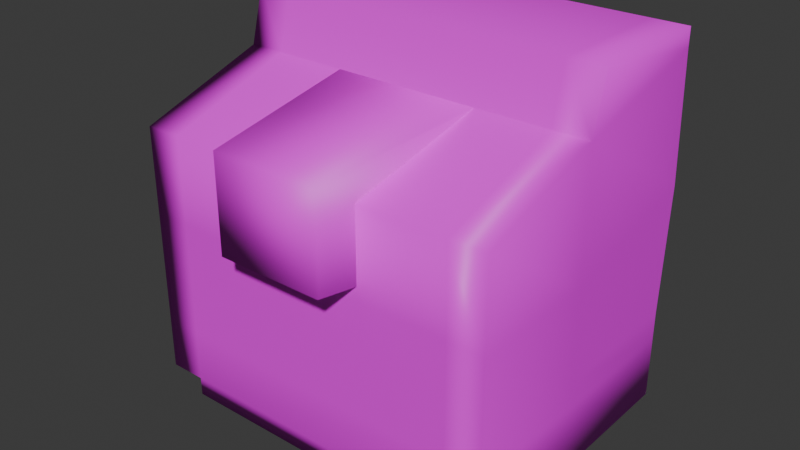 # Source: tv.blend  (saved by Blender 4.2.66; exported with 4.5.12 LTS)
import bpy
from mathutils import Matrix  # noqa: F401  (used for matrix-valued properties, if any)

bpy.ops.wm.read_factory_settings(use_empty=True)
scene = bpy.context.scene
scene.name = 'Scene'

# ---- collections
col_collection = bpy.data.collections.new('Collection'); scene.collection.children.link(col_collection)

# ---- images (referenced by path relative to the original .blend; pixels are not part of the script)
import os
ASSET_DIR = os.environ.get("B2B_ASSET_DIR", "")  # directory of the original .blend (textures are referenced by path, not embedded)
HERE = os.path.dirname(os.path.abspath(__file__))  # packed textures are extracted next to this script under _unpacked/

def load_image(name, relpath, width, height, colorspace="sRGB"):
    """Load a texture the original file referenced (path relative to the .blend, or extracted next to this script)."""
    p = next((c for c in (os.path.join(HERE, relpath), os.path.join(ASSET_DIR, relpath)) if relpath and os.path.exists(c)), "")
    if p:
        img = bpy.data.images.load(p, check_existing=True)
        img.name = name
    else:  # same state as the original file: an image datablock whose file is absent (Cycles renders it pink)
        img = bpy.data.images.new(name, width, height)
        img.source = "FILE"
        img.filepath = "//" + (relpath or name)
    img.colorspace_settings.name = colorspace
    return img
img_tv = load_image('TV', 'missing.png', 1024, 1024, 'sRGB')
img_screen = load_image('Screen', 'missing.png', 1024, 1024, 'sRGB')

# ---- materials (node trees are filled in below, after node groups)
mat_tv = bpy.data.materials.new('TV')
mat_screen = bpy.data.materials.new('Screen')

# ---- material node trees
mat_tv.use_nodes = True; mat_tv.node_tree.nodes.clear()
_N = mat_tv.node_tree.nodes; _L = mat_tv.node_tree.links
n0 = _N.new('ShaderNodeBsdfPrincipled'); n0.name = 'Principled BSDF'; n0.location = (10, 300)
n1 = _N.new('ShaderNodeOutputMaterial'); n1.name = 'Material Output'; n1.location = (300, 300)
n2 = _N.new('ShaderNodeTexImage'); n2.name = 'Image Texture'; n2.location = (-280, 271)
n2.image = img_tv
_L.new(n0.outputs[0], n1.inputs[0])
_L.new(n2.outputs[0], n0.inputs[0])
n1.is_active_output = True
mat_screen.use_nodes = True; mat_screen.node_tree.nodes.clear()
_N = mat_screen.node_tree.nodes; _L = mat_screen.node_tree.links
n0 = _N.new('ShaderNodeBsdfPrincipled'); n0.name = 'Principled BSDF'; n0.location = (10, 300)
n1 = _N.new('ShaderNodeOutputMaterial'); n1.name = 'Material Output'; n1.location = (300, 300)
n2 = _N.new('ShaderNodeTexImage'); n2.name = 'Image Texture'; n2.location = (-280, 271)
n2.image = img_screen
_L.new(n0.outputs[0], n1.inputs[0])
_L.new(n2.outputs[0], n0.inputs[0])
n1.is_active_output = True

# ---- world
world_world = bpy.data.worlds.new('World'); scene.world = world_world
world_world.use_nodes = True; world_world.node_tree.nodes.clear()
_N = world_world.node_tree.nodes; _L = world_world.node_tree.links
n0 = _N.new('ShaderNodeOutputWorld'); n0.name = 'World Output'; n0.location = (300, 300)
n1 = _N.new('ShaderNodeBackground'); n1.name = 'Background'; n1.location = (10, 300)
n1.inputs[0].default_value = (0.05088, 0.05088, 0.05088, 1.0)
_L.new(n1.outputs[0], n0.inputs[0])
n0.is_active_output = True
world_world.color = (0.05088, 0.05088, 0.05088)
world_world.sun_shadow_jitter_overblur = 0.0

# ---- meshes
me_cube_001 = bpy.data.meshes.new('Cube.001')
me_cube_001.from_pydata([(-1.0, 0.2, 0.0), (-1.0, 0.2803, 2.0), (-0.8759, 1.016, 0.03868), (-0.9783, 1.013, 1.978), (1.0, 0.2, 0.0), (1.0, 0.2803, 2.0), (0.8759, 1.016, 0.03868), (0.9783, 1.013, 1.978), (-1.0, 0.2, 1.7), (-0.9783, 1.013, 1.9), (0.9783, 1.013, 1.9), (1.0, 0.2, 1.7), (-1.0, -0.5, 0.1), (1.0, -0.5, 0.1), (-1.0, -0.5, 1.467), (1.0, -0.5, 1.467), (-0.9783, 1.05, 1.2), (0.9783, 1.05, 1.2), (1.0, 0.2, 1.0), (-1.0, 0.2, 1.0), (1.0, -0.5, 1.0), (-1.0, -0.5, 1.0), (-0.9783, 1.013, 0.5), (0.9783, 1.013, 0.5), (1.0, 0.2, 0.5), (1.0, -0.5, 0.5), (-1.0, 0.2, 0.5), (-1.0, -0.5, 0.5), (0.4097, 1.056, 0.03868), (0.8, 1.013, 1.978), (0.8, 0.2, 0.0), (0.8, 0.2803, 2.0), (0.8, 0.2, 1.7), (0.8, 1.0, 1.9), (0.8, -0.5, 0.1), (0.8, -0.5, 1.467), (0.8, -0.5, 1.0), (0.8, 1.036, 1.2), (0.8, 1.0, 0.5), (0.8, -0.5, 0.5), (-0.4097, 1.056, 0.03868), (-0.8, 0.2803, 2.0), (-0.8, 0.2, 1.7), (-0.8, -0.5, 1.467), (-0.8, -0.5, 1.0), (-0.8, -0.5, 0.5), (-0.8, 1.013, 1.978), (-0.8, 0.2, 0.0), (-0.8217, 1.013, 1.922), (-0.8, -0.5, 0.1), (-0.8, 1.036, 1.2), (-0.8217, 1.013, 0.4783), (0.8, 0.9348, 1.9), (0.8, 0.9709, 1.2), (0.8, 0.9348, 0.5), (-0.8, 0.9348, 1.9), (-0.8, 0.9709, 1.2), (-0.8, 0.9348, 0.5), (-0.9783, 1.013, 0.3751), (0.9783, 1.013, 0.3751), (1.0, 0.2, 0.3534), (1.0, -0.5, 0.3827), (-1.0, 0.2, 0.3534), (-1.0, -0.5, 0.3827), (0.8, -0.5, 0.3827), (0.4097, 1.013, 0.3751), (-0.4097, 1.013, 0.3751), (-0.8, -0.5, 0.3827), (0.8, 1.0, 2.0), (1.0, 1.0, 2.0), (-1.0, 1.0, 2.0), (-1.0, 1.0, 1.9), (1.0, 1.0, 1.9), (-1.0, 1.036, 1.2), (1.0, 1.036, 1.2), (-1.0, 1.0, 0.5), (1.0, 1.0, 0.5), (0.8217, 1.05, 1.2), (0.8217, 1.013, 0.4783), (0.8217, 1.013, 1.922), (-0.8, 1.0, 2.0), (-0.8, 1.0, 1.9), (-0.8, 1.0, 0.5), (-0.8217, 1.05, 1.2), (-0.8759, 1.016, 0.3147), (0.8759, 1.016, 0.3147), (-0.4097, 1.0, 0.3534), (0.4097, 1.0, 0.3534), (-1.0, 1.0, 0.3534), (-1.0, 1.0, 0.0), (-0.4097, 1.0, 0.0), (1.0, 1.0, 0.3534), (1.0, 1.0, 0.0), (0.4097, 1.0, 0.0), (-0.4097, 1.056, 0.3147), (0.4097, 1.056, 0.3147), (0.8, -0.5, 0.0), (-0.8, -0.5, 0.0)], [], [(8, 1, 70, 71), (79, 29, 7, 10), (72, 69, 5, 11), (42, 41, 1, 8), (93, 92, 4, 30), (80, 70, 1, 41), (62, 0, 12, 63), (74, 72, 11, 18), (77, 79, 10, 17), (19, 8, 71, 73), (44, 43, 14, 21), (30, 4, 13, 34), (18, 11, 15, 20), (42, 8, 14, 43), (24, 18, 20, 25), (45, 44, 21, 27), (26, 19, 73, 75), (78, 77, 17, 23), (76, 74, 18, 24), (8, 19, 21, 14), (91, 76, 24, 60), (65, 78, 23, 59), (62, 26, 75, 88), (67, 45, 27, 63), (60, 24, 25, 61), (19, 26, 27, 21), (61, 25, 39, 64), (64, 67, 49, 34), (50, 81, 55, 56), (25, 20, 36, 39), (11, 32, 35, 15), (66, 51, 78, 65), (20, 15, 35, 36), (69, 68, 31, 5), (47, 97, 49), (11, 5, 31, 32), (90, 93, 30, 47), (48, 46, 29, 79), (37, 38, 54, 53), (36, 44, 45, 39), (32, 42, 43, 35), (35, 43, 44, 36), (68, 80, 41, 31), (31, 41, 42, 32), (38, 82, 57, 54), (58, 22, 51, 66), (22, 16, 83, 51), (0, 47, 49, 12), (16, 9, 48, 83), (89, 90, 47, 0), (9, 3, 46, 48), (33, 37, 53, 52), (82, 50, 56, 57), (33, 52, 55, 81), (2, 84, 94, 40), (40, 94, 95, 28), (39, 45, 67, 64), (13, 61, 64, 34), (4, 60, 61, 13), (49, 67, 63, 12), (0, 62, 88, 89), (28, 95, 85, 6), (92, 91, 60, 4), (26, 62, 63, 27), (7, 29, 68, 69), (3, 9, 71, 70), (10, 7, 69, 72), (9, 16, 73, 71), (17, 10, 72, 74), (16, 22, 75, 73), (23, 17, 74, 76), (77, 78, 38, 37), (79, 77, 37, 33), (29, 46, 80, 68), (48, 79, 33, 81), (78, 51, 82, 38), (46, 3, 70, 80), (51, 83, 50, 82), (83, 48, 81, 50), (22, 58, 88, 75), (59, 23, 76, 91), (58, 66, 86, 88), (66, 65, 87, 86), (65, 59, 91, 87), (84, 2, 89, 88), (2, 40, 90, 89), (6, 85, 91, 92), (28, 6, 92, 93), (40, 28, 93, 90), (94, 84, 88, 86), (95, 94, 86, 87), (85, 95, 87, 91), (47, 30, 96, 97), (34, 49, 97, 96), (34, 96, 30)])
me_cube_001.polygons.foreach_set('use_smooth', [True] * 95)
_uv = me_cube_001.uv_layers.new(name='UVMap')
_uv.uv.foreach_set('vector', [0.5525, 0.7461, 0.5391, 0.7962, 0.4189, 0.7962, 0.4189, 0.7795, 0.7332, 0.3698, 0.7435, 0.3661, 0.7413, 0.3963, 0.7287, 0.3965, 0.2768, 0.8164, 0.2768, 0.8331, 0.1566, 0.8331, 0.1432, 0.7829, 0.05967, 0.3946, 0.05967, 0.4464, 0.02626, 0.4464, 0.02626, 0.3946, 0.9737, 0.6976, 0.9737, 0.7962, 0.8401, 0.7962, 0.8401, 0.7628, 0.8005, 0.05967, 0.8005, 0.02626, 0.9208, 0.02626, 0.9208, 0.05967, 0.5525, 0.5211, 0.5525, 0.4621, 0.6695, 0.4788, 0.6695, 0.526, 0.2829, 0.6994, 0.2768, 0.8164, 0.1432, 0.7829, 0.1432, 0.666, 0.6219, 0.3828, 0.7332, 0.3698, 0.7287, 0.3965, 0.6216, 0.4057, 0.5525, 0.6291, 0.5525, 0.7461, 0.4189, 0.7795, 0.4129, 0.6625, 0.05967, 0.1933, 0.05967, 0.2713, 0.02626, 0.2713, 0.02626, 0.1933, 0.8401, 0.7628, 0.8401, 0.7962, 0.722, 0.7962, 0.722, 0.7628, 0.1432, 0.666, 0.1432, 0.7829, 0.02626, 0.744, 0.02626, 0.666, 0.05967, 0.3946, 0.02626, 0.3946, 0.02626, 0.2713, 0.05967, 0.2713, 0.1432, 0.5825, 0.1432, 0.666, 0.02626, 0.666, 0.02626, 0.5825, 0.05967, 0.1098, 0.05967, 0.1933, 0.02626, 0.1933, 0.02626, 0.1098, 0.5525, 0.5456, 0.5525, 0.6291, 0.4129, 0.6625, 0.4189, 0.5456, 0.5104, 0.3665, 0.6219, 0.3828, 0.6216, 0.4057, 0.5137, 0.3938, 0.2768, 0.5825, 0.2829, 0.6994, 0.1432, 0.666, 0.1432, 0.5825, 0.5525, 0.7461, 0.5525, 0.6291, 0.6695, 0.6291, 0.6695, 0.7072, 0.2768, 0.558, 0.2768, 0.5825, 0.1432, 0.5825, 0.1432, 0.558, 0.4917, 0.2912, 0.5104, 0.3665, 0.5137, 0.3938, 0.4925, 0.3926, 0.5525, 0.5211, 0.5525, 0.5456, 0.4189, 0.5456, 0.4189, 0.5211, 0.05967, 0.09019, 0.05967, 0.1098, 0.02626, 0.1098, 0.02626, 0.09019, 0.1432, 0.558, 0.1432, 0.5825, 0.02626, 0.5825, 0.02626, 0.5629, 0.5525, 0.6291, 0.5525, 0.5456, 0.6695, 0.5456, 0.6695, 0.6291, 0.3604, 0.09019, 0.3604, 0.1098, 0.3269, 0.1098, 0.3269, 0.09019, 0.3269, 0.09019, 0.05967, 0.09019, 0.05967, 0.04296, 0.3269, 0.04296, 0.6196, 0.05652, 0.7296, 0.07015, 0.7201, 0.07868, 0.6198, 0.06426, 0.3604, 0.1098, 0.3604, 0.1933, 0.3269, 0.1933, 0.3269, 0.1098, 0.3604, 0.3946, 0.3269, 0.3946, 0.3269, 0.2713, 0.3604, 0.2713, 0.4896, 0.1472, 0.5072, 0.07151, 0.5104, 0.3665, 0.4917, 0.2912, 0.3604, 0.1933, 0.3604, 0.2713, 0.3269, 0.2713, 0.3269, 0.1933, 0.8005, 0.3604, 0.8005, 0.3269, 0.9208, 0.3269, 0.9208, 0.3604, 0.8401, 0.4955, 0.7243, 0.512, 0.722, 0.4955, 0.3604, 0.3946, 0.3604, 0.4464, 0.3269, 0.4464, 0.3269, 0.3946, 0.9737, 0.5607, 0.9737, 0.6976, 0.8401, 0.7628, 0.8401, 0.4955, 0.7334, 0.06655, 0.7435, 0.07039, 0.7435, 0.3661, 0.7332, 0.3698, 0.622, 0.3798, 0.5142, 0.363, 0.5226, 0.355, 0.6221, 0.3721, 0.3269, 0.1933, 0.05967, 0.1933, 0.05967, 0.1098, 0.3269, 0.1098, 0.3269, 0.3946, 0.05967, 0.3946, 0.05967, 0.2713, 0.3269, 0.2713, 0.3269, 0.2713, 0.05967, 0.2713, 0.05967, 0.1933, 0.3269, 0.1933, 0.8005, 0.3269, 0.8005, 0.05967, 0.9208, 0.05967, 0.9208, 0.3269, 0.3269, 0.4464, 0.05967, 0.4464, 0.05967, 0.3946, 0.3269, 0.3946, 0.5142, 0.363, 0.5107, 0.07483, 0.5206, 0.0831, 0.5226, 0.355, 0.4887, 0.04567, 0.5101, 0.04382, 0.5072, 0.07151, 0.4896, 0.1472, 0.5101, 0.04382, 0.6192, 0.03023, 0.6196, 0.05347, 0.5072, 0.07151, 0.8401, 0.4621, 0.8401, 0.4955, 0.722, 0.4955, 0.722, 0.4621, 0.6192, 0.03023, 0.7289, 0.04002, 0.7334, 0.06655, 0.6196, 0.05347, 0.9737, 0.4621, 0.9737, 0.5607, 0.8401, 0.4955, 0.8401, 0.4621, 0.7289, 0.04002, 0.7415, 0.04036, 0.7435, 0.07039, 0.7334, 0.06655, 0.7298, 0.3664, 0.622, 0.3798, 0.6221, 0.3721, 0.7215, 0.3585, 0.5107, 0.07483, 0.6196, 0.05652, 0.6198, 0.06426, 0.5206, 0.0831, 0.7298, 0.3664, 0.7215, 0.3585, 0.7201, 0.07868, 0.7296, 0.07015, 0.4261, 0.06304, 0.4767, 0.06422, 0.4734, 0.1474, 0.425, 0.1471, 0.425, 0.1471, 0.4734, 0.1474, 0.4754, 0.2914, 0.427, 0.2924, 0.3269, 0.1098, 0.05967, 0.1098, 0.05967, 0.09019, 0.3269, 0.09019, 0.3604, 0.04296, 0.3604, 0.09019, 0.3269, 0.09019, 0.3269, 0.04296, 0.1432, 0.499, 0.1432, 0.558, 0.02626, 0.5629, 0.02626, 0.5157, 0.05967, 0.04296, 0.05967, 0.09019, 0.02626, 0.09019, 0.02626, 0.04296, 0.5525, 0.4621, 0.5525, 0.5211, 0.4189, 0.5211, 0.4189, 0.4621, 0.427, 0.2924, 0.4754, 0.2914, 0.4803, 0.3744, 0.4297, 0.3766, 0.2768, 0.499, 0.2768, 0.558, 0.1432, 0.558, 0.1432, 0.499, 0.5525, 0.5456, 0.5525, 0.5211, 0.6695, 0.526, 0.6695, 0.5456, 0.7413, 0.3963, 0.7435, 0.3661, 0.748, 0.3662, 0.7451, 0.4003, 0.7415, 0.04036, 0.7289, 0.04002, 0.7291, 0.03589, 0.7454, 0.03637, 0.7287, 0.3965, 0.7413, 0.3963, 0.7451, 0.4003, 0.7289, 0.4006, 0.7289, 0.04002, 0.6192, 0.03023, 0.6191, 0.02626, 0.7291, 0.03589, 0.6216, 0.4057, 0.7287, 0.3965, 0.7289, 0.4006, 0.6215, 0.4096, 0.6192, 0.03023, 0.5101, 0.04382, 0.5096, 0.0394, 0.6191, 0.02626, 0.5137, 0.3938, 0.6216, 0.4057, 0.6215, 0.4096, 0.5133, 0.398, 0.6219, 0.3828, 0.5104, 0.3665, 0.5142, 0.363, 0.622, 0.3798, 0.7332, 0.3698, 0.6219, 0.3828, 0.622, 0.3798, 0.7298, 0.3664, 0.7435, 0.3661, 0.7435, 0.07039, 0.748, 0.07026, 0.748, 0.3662, 0.7334, 0.06655, 0.7332, 0.3698, 0.7298, 0.3664, 0.7296, 0.07015, 0.5104, 0.3665, 0.5072, 0.07151, 0.5107, 0.07483, 0.5142, 0.363, 0.7435, 0.07039, 0.7415, 0.04036, 0.7454, 0.03637, 0.748, 0.07026, 0.5072, 0.07151, 0.6196, 0.05347, 0.6196, 0.05652, 0.5107, 0.07483, 0.6196, 0.05347, 0.7334, 0.06655, 0.7296, 0.07015, 0.6196, 0.05652, 0.5101, 0.04382, 0.4887, 0.04567, 0.4842, 0.0419, 0.5096, 0.0394, 0.4925, 0.3926, 0.5137, 0.3938, 0.5133, 0.398, 0.4881, 0.3966, 0.4887, 0.04567, 0.4896, 0.1472, 0.4852, 0.1472, 0.4842, 0.0419, 0.4896, 0.1472, 0.4917, 0.2912, 0.4873, 0.2913, 0.4852, 0.1472, 0.4917, 0.2912, 0.4925, 0.3926, 0.4881, 0.3966, 0.4873, 0.2913, 0.4767, 0.06422, 0.4261, 0.06304, 0.4201, 0.04004, 0.4842, 0.0419, 0.4261, 0.06304, 0.425, 0.1471, 0.4129, 0.1467, 0.4201, 0.04004, 0.4297, 0.3766, 0.4803, 0.3744, 0.4881, 0.3966, 0.4241, 0.3997, 0.427, 0.2924, 0.4297, 0.3766, 0.4241, 0.3997, 0.4149, 0.2931, 0.425, 0.1471, 0.427, 0.2924, 0.4149, 0.2931, 0.4129, 0.1467, 0.4734, 0.1474, 0.4767, 0.06422, 0.4842, 0.0419, 0.4852, 0.1472, 0.4754, 0.2914, 0.4734, 0.1474, 0.4852, 0.1472, 0.4873, 0.2913, 0.4803, 0.3744, 0.4754, 0.2914, 0.4873, 0.2913, 0.4881, 0.3966, 0.8401, 0.4955, 0.8401, 0.7628, 0.7232, 0.7628, 0.7232, 0.4955, 0.3269, 0.04296, 0.05967, 0.04296, 0.05967, 0.02626, 0.3269, 0.02626, 0.722, 0.7628, 0.7243, 0.7462, 0.8401, 0.7628])
me_cube_001.materials.append(mat_tv)
me_cube_001.use_mirror_x = True
me_cube_001.update()
me_cube_001.normals_split_custom_set([tuple(v) for v in zip(*[iter([-0.9864, -0.09285, 0.1359, -0.6554, -0.2655, 0.7071, -0.7132, 0.02891, 0.7004, -0.9997, 0.02333, 0.001029, -0.036, 0.9977, -0.05783, -5.207e-06, 0.9859, 0.1672, 0.06868, 0.9869, 0.1457, 0.07846, 0.9959, 0.04588, 0.9997, 0.02333, 0.001082, 0.7132, 0.02891, 0.7004, 0.6546, -0.2655, 0.7079, 0.9864, -0.09285, 0.1359, 0.0, -0.564, 0.8258, 1.39e-05, -0.3512, 0.9363, -0.6554, -0.2655, 0.7071, -0.9864, -0.09285, 0.1359, 0.0005628, 0.03869, -0.9993, 0.6481, 0.1336, -0.7497, 0.742, -0.02936, -0.6697, 0.01376, -0.007879, -0.9999, 2.212e-05, 0.02947, 0.9996, -0.7132, 0.02891, 0.7004, -0.6554, -0.2655, 0.7071, 1.39e-05, -0.3512, 0.9363, -1.0, 0.0, 0.0, -0.742, -0.02937, -0.6697, -0.8128, -0.2795, -0.5111, -0.9692, -0.2462, 4.023e-05, 0.9996, 0.02804, -6.139e-06, 0.9997, 0.02333, 0.001082, 0.9864, -0.09285, 0.1359, 1.0, 0.0, 0.0, -0.07516, 0.9972, 8.135e-06, -0.036, 0.9977, -0.05783, 0.07846, 0.9959, 0.04588, 0.07726, 0.997, 1.289e-09, -1.0, 0.0, 0.0, -0.9864, -0.09285, 0.1359, -0.9997, 0.02333, 0.001029, -0.9996, 0.02804, -4.963e-05, 0.0, -1.0, 0.0, 7.622e-06, -0.7071, 0.7071, -0.8999, -0.3084, 0.3084, -0.969, -0.2471, 0.0001467, 0.01376, -0.007879, -0.9999, 0.742, -0.02936, -0.6697, 0.8128, -0.2795, -0.5112, 0.04978, -0.9787, -0.1989, 1.0, 0.0, 0.0, 0.9864, -0.09285, 0.1359, 0.8999, -0.3084, 0.3084, 0.969, -0.2471, 0.0, 0.0, -0.564, 0.8258, -0.9864, -0.09285, 0.1359, -0.8999, -0.3084, 0.3084, 7.622e-06, -0.7071, 0.7071, 1.0, 0.0, 0.0, 1.0, 0.0, 0.0, 0.969, -0.2471, 0.0, 0.9632, -0.2688, 0.0, 0.0, -1.0, 0.0, 0.0, -1.0, 0.0, -0.969, -0.2471, 0.0001467, -0.9632, -0.2688, -4.71e-05, -1.0, 0.0, 0.0, -1.0, 0.0, 0.0, -0.9996, 0.02804, -4.963e-05, -0.9996, 0.02941, -0.001263, -0.02906, 0.9985, 0.04671, -0.07516, 0.9972, 8.135e-06, 0.07726, 0.997, 1.289e-09, 0.06874, 0.9969, -0.03806, 0.9996, 0.02941, -0.001231, 0.9996, 0.02804, -6.139e-06, 1.0, 0.0, 0.0, 1.0, 0.0, 0.0, -0.9864, -0.09285, 0.1359, -1.0, 0.0, 0.0, -0.969, -0.2471, 0.0001467, -0.8999, -0.3084, 0.3084, 0.9832, 0.1809, 0.02409, 0.9996, 0.02941, -0.001231, 1.0, 0.0, 0.0, 1.0, 0.0, 0.0, 1.102e-05, 0.9955, -0.09519, -0.02906, 0.9985, 0.04671, 0.06874, 0.9969, -0.03806, 0.03307, 0.9895, -0.141, -1.0, 0.0, 0.0, -1.0, 0.0, 0.0, -0.9996, 0.02941, -0.001263, -0.9832, 0.1809, 0.0241, 0.0, -1.0, 0.0, 0.0, -1.0, 0.0, -0.9632, -0.2688, -4.71e-05, -0.9692, -0.2462, 4.023e-05, 1.0, 0.0, 0.0, 1.0, 0.0, 0.0, 0.9632, -0.2688, 0.0, 0.9692, -0.2462, 4.034e-05, -1.0, 0.0, 0.0, -1.0, 0.0, 0.0, -0.9632, -0.2688, -4.71e-05, -0.969, -0.2471, 0.0001467, 0.9692, -0.2462, 4.034e-05, 0.9632, -0.2688, 0.0, 0.0, -1.0, 0.0, 0.0, -1.0, 0.0, 0.0, -1.0, 0.0, 0.0, -1.0, 0.0, -0.04978, -0.9787, -0.1989, 0.04978, -0.9787, -0.1989, 0.9634, 0.268, -1.43e-05, 0.3802, 0.347, -0.8573, 0.4009, 6.488e-06, -0.9161, 1.0, 0.0, 0.0, 0.9632, -0.2688, 0.0, 0.969, -0.2471, 0.0, 0.0, -1.0, 0.0, 0.0, -1.0, 0.0, 0.9864, -0.09285, 0.1359, -2.056e-05, -0.564, 0.8258, -7.669e-06, -0.7071, 0.7071, 0.8999, -0.3084, 0.3084, -1.104e-05, 0.9955, -0.09519, 0.02906, 0.9985, 0.04671, -0.02906, 0.9985, 0.04671, 1.102e-05, 0.9955, -0.09519, 0.969, -0.2471, 0.0, 0.8999, -0.3084, 0.3084, -7.669e-06, -0.7071, 0.7071, 0.0, -1.0, 0.0, 0.7132, 0.02891, 0.7004, 0.0, 0.02947, 0.9996, -1.398e-05, -0.3512, 0.9363, 0.6546, -0.2655, 0.7079, -0.01376, -0.007879, -0.9999, -0.03095, -0.1413, -0.9895, -0.04978, -0.9787, -0.1989, 0.9864, -0.09285, 0.1359, 0.6546, -0.2655, 0.7079, -1.398e-05, -0.3512, 0.9363, -2.056e-05, -0.564, 0.8258, -0.0005935, 0.03869, -0.9993, 0.0005628, 0.03869, -0.9993, 0.01376, -0.007879, -0.9999, -0.01376, -0.007879, -0.9999, 0.036, 0.9977, -0.05783, -5.207e-06, 0.9859, 0.1672, -5.207e-06, 0.9859, 0.1672, -0.036, 0.9977, -0.05783, -0.9634, 0.268, 1.429e-05, -0.3802, 0.347, 0.8573, -0.4009, 6.482e-06, 0.9161, -1.0, 0.0, 0.0, 0.0, -1.0, 0.0, 0.0, -1.0, 0.0, 0.0, -1.0, 0.0, 0.0, -1.0, 0.0, -2.056e-05, -0.564, 0.8258, 0.0, -0.564, 0.8258, 7.622e-06, -0.7071, 0.7071, -7.669e-06, -0.7071, 0.7071, -7.669e-06, -0.7071, 0.7071, 7.622e-06, -0.7071, 0.7071, 0.0, -1.0, 0.0, 0.0, -1.0, 0.0, 0.0, 0.02947, 0.9996, 2.212e-05, 0.02947, 0.9996, 1.39e-05, -0.3512, 0.9363, -1.398e-05, -0.3512, 0.9363, -1.398e-05, -0.3512, 0.9363, 1.39e-05, -0.3512, 0.9363, 0.0, -0.564, 0.8258, -2.056e-05, -0.564, 0.8258, -0.3802, 0.347, 0.8573, 0.3802, 0.347, 0.8573, 0.4009, -2.19e-07, 0.9161, -0.4009, 6.482e-06, 0.9161, -0.03307, 0.9895, -0.1409, -0.06874, 0.9969, -0.03806, 0.02906, 0.9985, 0.04671, -1.104e-05, 0.9955, -0.09519, -0.06874, 0.9969, -0.03806, -0.07726, 0.997, -1.289e-09, 0.07516, 0.9972, -8.137e-06, 0.02906, 0.9985, 0.04671, -0.742, -0.02937, -0.6697, -0.01376, -0.007879, -0.9999, -0.04978, -0.9787, -0.1989, -0.8128, -0.2795, -0.5111, -0.07726, 0.997, -1.289e-09, -0.07846, 0.9959, 0.04588, 0.036, 0.9977, -0.05783, 0.07516, 0.9972, -8.137e-06, -0.6481, 0.1336, -0.7498, -0.0005935, 0.03869, -0.9993, -0.01376, -0.007879, -0.9999, -0.742, -0.02937, -0.6697, -0.07846, 0.9959, 0.04588, -0.06867, 0.9869, 0.1457, -5.207e-06, 0.9859, 0.1672, 0.036, 0.9977, -0.05783, -0.3802, 0.347, -0.8573, -0.9634, 0.268, 1.429e-05, -1.0, 0.0, 0.0, -0.4009, -2.19e-07, -0.9161, 0.3802, 0.347, 0.8573, 0.9634, 0.268, -1.43e-05, 1.0, 0.0, 0.0, 0.4009, -2.19e-07, 0.9161, -0.3802, 0.347, -0.8573, -0.4009, -2.19e-07, -0.9161, 0.4009, 6.488e-06, -0.9161, 0.3802, 0.347, -0.8573, -0.08826, 0.9917, -0.09379, -0.08826, 0.9917, 0.09379, -0.02813, 0.9877, 0.1538, -0.02816, 0.9877, -0.1538, -0.02816, 0.9877, -0.1538, -0.02813, 0.9877, 0.1538, 0.02813, 0.9877, 0.1538, 0.02815, 0.9877, -0.1538, 0.0, -1.0, 0.0, 0.0, -1.0, 0.0, 0.0, -1.0, 0.0, 0.0, -1.0, 0.0, 0.8128, -0.2795, -0.5112, 0.9692, -0.2462, 4.034e-05, 0.0, -1.0, 0.0, 0.04978, -0.9787, -0.1989, 0.742, -0.02936, -0.6697, 1.0, 0.0, 0.0, 0.9692, -0.2462, 4.034e-05, 0.8128, -0.2795, -0.5112, -0.04978, -0.9787, -0.1989, 0.0, -1.0, 0.0, -0.9692, -0.2462, 4.023e-05, -0.8128, -0.2795, -0.5111, -0.742, -0.02937, -0.6697, -1.0, 0.0, 0.0, -0.9832, 0.1809, 0.0241, -0.6481, 0.1336, -0.7498, 0.02815, 0.9877, -0.1538, 0.02813, 0.9877, 0.1538, 0.08826, 0.9917, 0.09379, 0.08826, 0.9917, -0.09379, 0.6481, 0.1336, -0.7497, 0.9832, 0.1809, 0.02409, 1.0, 0.0, 0.0, 0.742, -0.02936, -0.6697, -1.0, 0.0, 0.0, -1.0, 0.0, 0.0, -0.9692, -0.2462, 4.023e-05, -0.9632, -0.2688, -4.71e-05, 0.06868, 0.9869, 0.1457, -5.207e-06, 0.9859, 0.1672, 0.0, 0.02947, 0.9996, 0.7132, 0.02891, 0.7004, -0.06867, 0.9869, 0.1457, -0.07846, 0.9959, 0.04588, -0.9997, 0.02333, 0.001029, -0.7132, 0.02891, 0.7004, 0.07846, 0.9959, 0.04588, 0.06868, 0.9869, 0.1457, 0.7132, 0.02891, 0.7004, 0.9997, 0.02333, 0.001082, -0.07846, 0.9959, 0.04588, -0.07726, 0.997, -1.289e-09, -0.9996, 0.02804, -4.963e-05, -0.9997, 0.02333, 0.001029, 0.07726, 0.997, 1.289e-09, 0.07846, 0.9959, 0.04588, 0.9997, 0.02333, 0.001082, 0.9996, 0.02804, -6.139e-06, -0.07726, 0.997, -1.289e-09, -0.06874, 0.9969, -0.03806, -0.9996, 0.02941, -0.001263, -0.9996, 0.02804, -4.963e-05, 0.06874, 0.9969, -0.03806, 0.07726, 0.997, 1.289e-09, 0.9996, 0.02804, -6.139e-06, 0.9996, 0.02941, -0.001231, -0.07516, 0.9972, 8.135e-06, -0.02906, 0.9985, 0.04671, -0.3802, 0.347, 0.8573, -0.9634, 0.268, 1.429e-05, -0.036, 0.9977, -0.05783, -0.07516, 0.9972, 8.135e-06, -0.9634, 0.268, 1.429e-05, -0.3802, 0.347, -0.8573, -5.207e-06, 0.9859, 0.1672, -5.207e-06, 0.9859, 0.1672, 2.212e-05, 0.02947, 0.9996, 0.0, 0.02947, 0.9996, 0.036, 0.9977, -0.05783, -0.036, 0.9977, -0.05783, -0.3802, 0.347, -0.8573, 0.3802, 0.347, -0.8573, -0.02906, 0.9985, 0.04671, 0.02906, 0.9985, 0.04671, 0.3802, 0.347, 0.8573, -0.3802, 0.347, 0.8573, -5.207e-06, 0.9859, 0.1672, -0.06867, 0.9869, 0.1457, -0.7132, 0.02891, 0.7004, 2.212e-05, 0.02947, 0.9996, 0.02906, 0.9985, 0.04671, 0.07516, 0.9972, -8.137e-06, 0.9634, 0.268, -1.43e-05, 0.3802, 0.347, 0.8573, 0.07516, 0.9972, -8.137e-06, 0.036, 0.9977, -0.05783, 0.3802, 0.347, -0.8573, 0.9634, 0.268, -1.43e-05, -0.06874, 0.9969, -0.03806, -0.03307, 0.9895, -0.1409, -0.9832, 0.1809, 0.0241, -0.9996, 0.02941, -0.001263, 0.03307, 0.9895, -0.141, 0.06874, 0.9969, -0.03806, 0.9996, 0.02941, -0.001231, 0.9832, 0.1809, 0.02409, -0.03307, 0.9895, -0.1409, -1.104e-05, 0.9955, -0.09519, -0.008115, 0.8799, 0.4752, -0.9832, 0.1809, 0.0241, -1.104e-05, 0.9955, -0.09519, 1.102e-05, 0.9955, -0.09519, 0.008081, 0.8799, 0.4752, -0.008115, 0.8799, 0.4752, 1.102e-05, 0.9955, -0.09519, 0.03307, 0.9895, -0.141, 0.9832, 0.1809, 0.02409, 0.008081, 0.8799, 0.4752, -0.08826, 0.9917, 0.09379, -0.08826, 0.9917, -0.09379, -0.6481, 0.1336, -0.7498, -0.9832, 0.1809, 0.0241, -0.08826, 0.9917, -0.09379, -0.02816, 0.9877, -0.1538, -0.0005935, 0.03869, -0.9993, -0.6481, 0.1336, -0.7498, 0.08826, 0.9917, -0.09379, 0.08826, 0.9917, 0.09379, 0.9832, 0.1809, 0.02409, 0.6481, 0.1336, -0.7497, 0.02815, 0.9877, -0.1538, 0.08826, 0.9917, -0.09379, 0.6481, 0.1336, -0.7497, 0.0005628, 0.03869, -0.9993, -0.02816, 0.9877, -0.1538, 0.02815, 0.9877, -0.1538, 0.0005628, 0.03869, -0.9993, -0.0005935, 0.03869, -0.9993, -0.02813, 0.9877, 0.1538, -0.08826, 0.9917, 0.09379, -0.9832, 0.1809, 0.0241, -0.008115, 0.8799, 0.4752, 0.02813, 0.9877, 0.1538, -0.02813, 0.9877, 0.1538, -0.008115, 0.8799, 0.4752, 0.008081, 0.8799, 0.4752, 0.08826, 0.9917, 0.09379, 0.02813, 0.9877, 0.1538, 0.008081, 0.8799, 0.4752, 0.9832, 0.1809, 0.02409, -0.01376, -0.007879, -0.9999, 0.01376, -0.007879, -0.9999, 0.03089, -0.1413, -0.9895, -0.03095, -0.1413, -0.9895, 0.04978, -0.9787, -0.1989, -0.04978, -0.9787, -0.1989, -0.03095, -0.1413, -0.9895, 0.03089, -0.1413, -0.9895, 0.04978, -0.9787, -0.1989, 0.03089, -0.1413, -0.9895, 0.01376, -0.007879, -0.9999])] * 3)])
me_cube_002 = bpy.data.meshes.new('Cube.002')
me_cube_002.from_pydata([(0.0, 0.9348, 1.9), (0.8, 0.9348, 1.9), (0.0, 1.037, 1.2), (0.8, 0.9709, 1.2), (0.0, 0.9348, 0.5), (0.8, 0.9348, 0.5), (-0.8, 0.9348, 1.9), (-0.8, 0.9709, 1.2), (-0.8, 0.9348, 0.5)], [], [(4, 2, 3, 5), (2, 0, 1, 3), (7, 6, 0, 2), (8, 7, 2, 4)])
me_cube_002.polygons.foreach_set('use_smooth', [True] * 4)
_uv = me_cube_002.uv_layers.new(name='UVMap')
_uv.uv.foreach_set('vector', [0.01325, 0.5, 0.4412, 0.5, 0.4412, 0.9854, 0.01475, 0.9868, 0.4412, 0.5, 0.8692, 0.5, 0.8677, 0.9868, 0.4412, 0.9854, 0.4412, 0.01456, 0.8677, 0.01325, 0.8692, 0.5, 0.4412, 0.5, 0.01475, 0.01325, 0.4412, 0.01456, 0.4412, 0.5, 0.01325, 0.5])
me_cube_002.materials.append(mat_screen)
me_cube_002.update()
me_cube_002.normals_split_custom_set([tuple(v) for v in zip(*[iter([0.0, 0.9952, -0.09823, -3.605e-09, 1.0, 9.613e-09, 0.04123, 0.9991, 9.507e-09, 0.04103, 0.9943, -0.09815, -3.605e-09, 1.0, 9.613e-09, -7.121e-09, 0.9952, 0.09823, 0.04103, 0.9943, 0.09815, 0.04123, 0.9991, 9.507e-09, -0.04123, 0.9991, 9.507e-09, -0.04103, 0.9943, 0.09815, -7.121e-09, 0.9952, 0.09823, -3.605e-09, 1.0, 9.613e-09, -0.04103, 0.9943, -0.09815, -0.04123, 0.9991, 9.507e-09, -3.605e-09, 1.0, 9.613e-09, 0.0, 0.9952, -0.09823])] * 3)])
me_cube_003 = bpy.data.meshes.new('Cube.003')
me_cube_003.from_pydata([(-0.7324, -1.283, -0.2658), (-0.7324, -1.283, 1.016), (-1.0, 1.0, -0.5), (-1.0, 1.0, 1.25), (0.7324, -1.283, -0.2658), (0.7324, -1.283, 1.016), (1.0, 1.0, -0.5), (1.0, 1.0, 1.25)], [], [(0, 1, 3, 2), (6, 7, 5, 4), (4, 5, 1, 0), (2, 6, 4, 0), (7, 3, 1, 5)])
me_cube_003.polygons.foreach_set('use_smooth', [True] * 5)
_uv = me_cube_003.uv_layers.new(name='UVMap')
_uv.uv.foreach_set('vector', [0.5935, 0.9139, 0.5983, 0.8666, 0.684, 0.8666, 0.6775, 0.9312, 0.6542, 0.7316, 0.6754, 0.7929, 0.592, 0.8127, 0.5764, 0.7677, 0.4734, 0.8525, 0.521, 0.8525, 0.521, 0.9068, 0.4734, 0.9068, 0.6775, 0.9312, 0.6542, 1.002, 0.5764, 0.9655, 0.5935, 0.9139, 0.6754, 0.7929, 0.684, 0.8666, 0.5983, 0.8666, 0.592, 0.8127])
me_cube_003.materials.append(mat_tv)
me_cube_003.update()

# ---- objects
ob_cube = bpy.data.objects.new('Cube', me_cube_001)
ob_cube_001 = bpy.data.objects.new('Cube.001', me_cube_002)
ob_cube_002 = bpy.data.objects.new('Cube.002', me_cube_003)

# ---- transforms, parenting, visibility, modifiers, constraints
ob_cube.location = (0.0, 0.0, 0.0)
ob_cube.use_mesh_mirror_x = True
ob_cube_001.location = (0.0, 0.0, 0.0)
ob_cube_002.location = (0.0, -0.2, 1.2)
ob_cube_002.scale = (0.4, 0.4, 0.4)

# ---- collection membership
col_collection.objects.link(ob_cube)
col_collection.objects.link(ob_cube_001)
col_collection.objects.link(ob_cube_002)

# ---- scene / render settings (as saved in the file)
scene.frame_start = 1; scene.frame_end = 250; scene.frame_set(1)
scene.render.engine = 'BLENDER_EEVEE_NEXT'
bpy.context.view_layer.update()

# ---- added for rendering (the .blend has no active camera and no usable light): camera, sun
cam_auto = bpy.data.cameras.new('AutoCamera')
cam_auto.lens = 50.0
cam_auto.sensor_width = 36.0
cam_auto.clip_end = 1000.0
ob_auto_camera = bpy.data.objects.new('AutoCamera', cam_auto)
scene.collection.objects.link(ob_auto_camera)
ob_auto_camera.location = (3.0866, -3.53279, 3.46928)
ob_auto_camera.rotation_euler = (1.09748, -7.21219e-08, 0.694738)
scene.camera = ob_auto_camera
light_auto_sun = bpy.data.lights.new('AutoSun', 'SUN')
light_auto_sun.energy = 3.0
light_auto_sun.angle = 0.0523599
ob_auto_sun = bpy.data.objects.new('AutoSun', light_auto_sun)
scene.collection.objects.link(ob_auto_sun)
ob_auto_sun.rotation_euler = (0.872665, 0.174533, 0.523599)
bpy.context.view_layer.update()

